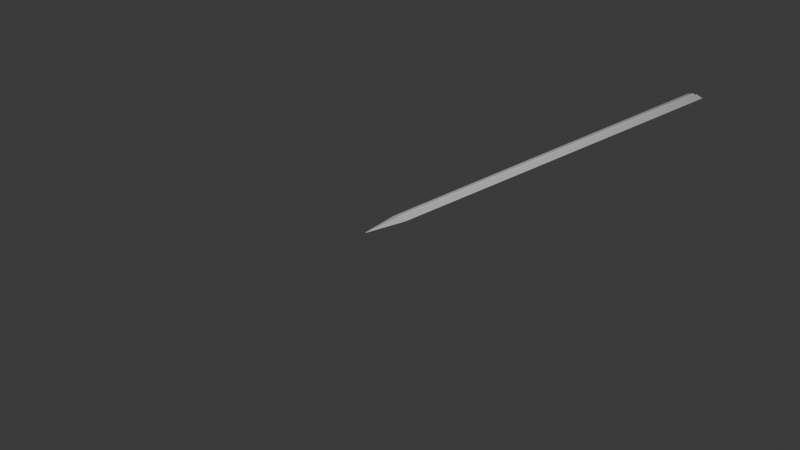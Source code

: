 # Source: Sword_Project3.blend  (saved by Blender 4.0.36; exported with 4.5.12 LTS)
import bpy
from mathutils import Matrix  # noqa: F401  (used for matrix-valued properties, if any)

bpy.ops.wm.read_factory_settings(use_empty=True)
scene = bpy.context.scene
scene.name = 'Scene'

# ---- collections
col_collection = bpy.data.collections.new('Collection'); scene.collection.children.link(col_collection)

# ---- world
world_world = bpy.data.worlds.new('World'); scene.world = world_world
world_world.use_nodes = True; world_world.node_tree.nodes.clear()
_N = world_world.node_tree.nodes; _L = world_world.node_tree.links
n0 = _N.new('ShaderNodeOutputWorld'); n0.name = 'World Output'; n0.location = (300, 300)
n1 = _N.new('ShaderNodeBackground'); n1.name = 'Background'; n1.location = (10, 300)
n1.inputs[0].default_value = (0.05088, 0.05088, 0.05088, 1.0)
_L.new(n1.outputs[0], n0.inputs[0])
n0.is_active_output = True
world_world.color = (0.05088, 0.05088, 0.05088)
world_world.use_sun_shadow = False
world_world.sun_shadow_jitter_overblur = 0.0

# ---- cameras
cam_camera = bpy.data.cameras.new('Camera')
cam_camera.clip_end = 100.0
cam_camera.ortho_scale = 7.314

# ---- lights
light_light = bpy.data.lights.new('Light', 'POINT')
light_light.transmission_factor = 0.0
light_light.use_soft_falloff = False
light_light.energy = 1000.0
light_light.shadow_soft_size = 0.1
light_light.shadow_maximum_resolution = 0.006
light_light.use_absolute_resolution = True

# ---- meshes
me_cube_008 = bpy.data.meshes.new('Cube.008')
me_cube_008.from_pydata([(0.0, -1.0, 0.0), (-1.0, 1.0, 0.0), (1.0, 1.0, 0.0), (-1.0, 0.0, 0.0), (0.0, 1.0, -0.3847), (1.0, 0.0, 0.0), (0.0, 1.0, 0.3847), (-1.49e-08, 0.0, -0.3851), (1.49e-08, 0.0, 0.3851), (-0.1785, 1.0, -0.8215), (0.1785, 1.0, -0.8215), (0.1785, 1.0, 0.8215), (-0.1785, 1.0, 0.8215), (0.1777, 0.0, 0.8223), (-0.1777, 0.0, 0.8223), (0.0, -0.1568, 0.8432), (-0.1777, 0.0, -0.8223), (0.1777, 0.0, -0.8223), (0.0, -0.1568, -0.8432), (-0.1785, 10.6, -0.8215), (0.0, 10.6, -0.3847), (0.0, 10.6, 0.3847), (0.1785, 10.6, 0.8215), (-0.1785, 10.6, 0.8215), (0.1785, 10.6, -0.8215), (-1.0, 10.6, 0.0), (1.0, 10.6, 0.0)], [], [(2, 11, 13, 5), (1, 12, 23, 25), (3, 16, 18, 0), (15, 14, 3, 0), (11, 2, 26, 22), (10, 4, 20, 24), (18, 17, 5, 0), (6, 11, 22, 21), (1, 9, 16, 3), (12, 1, 3, 14), (10, 2, 5, 17), (5, 13, 15, 0), (13, 8, 14, 15), (16, 7, 17, 18), (6, 8, 13, 11), (4, 7, 16, 9), (4, 9, 19, 20), (12, 6, 21, 23), (9, 1, 25, 19), (2, 10, 24, 26), (10, 17, 7, 4), (12, 14, 8, 6)])
_uv = me_cube_008.uv_layers.new(name='UVMap')
_uv.uv.foreach_set('vector', [0.625, 0.5, 0.7277, 0.5, 0.7278, 0.625, 0.625, 0.625, 0.875, 0.5, 0.7723, 0.5, 0.7723, 0.5, 0.875, 0.5, 0.125, 0.625, 0.2278, 0.625, 0.2304, 0.6446, 0.125, 0.75, 0.75, 0.6446, 0.7722, 0.625, 0.875, 0.625, 0.75, 0.75, 0.7277, 0.5, 0.625, 0.5, 0.625, 0.5, 0.7277, 0.5, 0.2723, 0.5, 0.25, 0.5, 0.25, 0.5, 0.2723, 0.5, 0.25, 0.6446, 0.2722, 0.625, 0.375, 0.625, 0.25, 0.75, 0.75, 0.5, 0.7277, 0.5, 0.7277, 0.5, 0.75, 0.5, 0.125, 0.5, 0.2277, 0.5, 0.2278, 0.625, 0.125, 0.625, 0.7723, 0.5, 0.875, 0.5, 0.875, 0.625, 0.7722, 0.625, 0.2723, 0.5, 0.375, 0.5, 0.375, 0.625, 0.2722, 0.625, 0.625, 0.625, 0.7278, 0.625, 0.7304, 0.6446, 0.625, 0.75, 0.75, 0.6361, 0.7611, 0.6306, 0.7722, 0.625, 0.75, 0.6446, 0.2278, 0.625, 0.2333, 0.6306, 0.2389, 0.6361, 0.2304, 0.6446, 0.75, 0.5, 0.75, 0.625, 0.7278, 0.625, 0.7277, 0.5, 0.25, 0.5, 0.25, 0.625, 0.2278, 0.625, 0.2277, 0.5, 0.25, 0.5, 0.2277, 0.5, 0.2277, 0.5, 0.25, 0.5, 0.7723, 0.5, 0.75, 0.5, 0.75, 0.5, 0.7723, 0.5, 0.2277, 0.5, 0.125, 0.5, 0.125, 0.5, 0.2277, 0.5, 0.375, 0.5, 0.2723, 0.5, 0.2723, 0.5, 0.375, 0.5, 0.2723, 0.5, 0.2722, 0.625, 0.25, 0.625, 0.25, 0.5, 0.7723, 0.5, 0.7722, 0.625, 0.75, 0.625, 0.75, 0.5])
me_cube_008.update()

# ---- objects
ob_light = bpy.data.objects.new('Light', light_light)
ob_camera = bpy.data.objects.new('Camera', cam_camera)
ob_cube = bpy.data.objects.new('Cube', me_cube_008)

# ---- transforms, parenting, visibility, modifiers, constraints
ob_light.location = (4.076, 1.005, 5.904)
ob_light.rotation_euler = (0.6503, 0.05522, 1.866)
ob_light.lock_rotations_4d = False
ob_light.empty_display_type = 'ARROWS'
ob_light.color = (0.0, 0.0, 0.0, 0.0)
ob_light.lineart.crease_threshold = 0.0
ob_camera.location = (7.359, -6.926, 4.958)
ob_camera.rotation_euler = (1.109, 0.0, 0.8149)
ob_camera.lock_rotations_4d = False
ob_camera.empty_display_type = 'ARROWS'
ob_camera.color = (0.0, 0.0, 0.0, 0.0)
ob_camera.display_type = 'WIRE'
ob_camera.lineart.crease_threshold = 0.0
ob_cube.location = (0.0, 0.0, 0.0)
ob_cube.scale = (0.09, 0.5, 0.03)
_m = ob_cube.modifiers.new('Subdivision', 'SUBSURF')
_m.subdivision_type = 'SIMPLE'
_m.levels = 3
_m.render_levels = 3
_m = ob_cube.modifiers.new('Subdivision.001', 'SUBSURF')
_m.render_levels = 1
_m = ob_cube.modifiers.new('SimpleDeform', 'SIMPLE_DEFORM')
_m.deform_method = 'TAPER'
_m.deform_axis = 'Y'
_m.factor = 0.35
_m.angle = 0.35

# ---- collection membership
col_collection.objects.link(ob_light)
col_collection.objects.link(ob_camera)
col_collection.objects.link(ob_cube)

# ---- scene / render settings (as saved in the file)
scene.camera = ob_camera
scene.frame_start = 1; scene.frame_end = 250; scene.frame_set(1)
scene.render.engine = 'BLENDER_EEVEE_NEXT'
scene.cycles.sampling_pattern = 'TABULATED_SOBOL'
bpy.context.view_layer.update()
